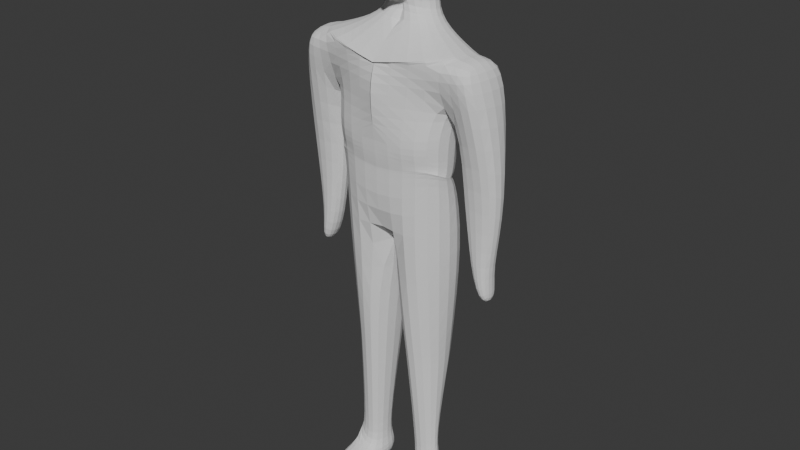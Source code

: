 # Source: Skeleton.blend  (saved by Blender 4.5.88; exported with 4.5.12 LTS)
import bpy
from mathutils import Matrix  # noqa: F401  (used for matrix-valued properties, if any)

bpy.ops.wm.read_factory_settings(use_empty=True)
scene = bpy.context.scene
scene.name = 'Scene'

# ---- collections
col_collection = bpy.data.collections.new('Collection'); scene.collection.children.link(col_collection)

# ---- world
world_world = bpy.data.worlds.new('World'); scene.world = world_world
world_world.use_nodes = True; world_world.node_tree.nodes.clear()
_N = world_world.node_tree.nodes; _L = world_world.node_tree.links
n0 = _N.new('ShaderNodeOutputWorld'); n0.name = 'World Output'; n0.location = (200, 100)
n1 = _N.new('ShaderNodeBackground'); n1.name = 'Background'; n1.location = (-200, 100)
n1.inputs[0].default_value = (0.05088, 0.05088, 0.05088, 1.0)
_L.new(n1.outputs[0], n0.inputs[0])
n0.is_active_output = True
world_world.color = (0.05088, 0.05088, 0.05088)
world_world.sun_shadow_jitter_overblur = 0.0

# ---- meshes
me_cube_001 = bpy.data.meshes.new('Cube.001')
me_cube_001.from_pydata([(0.8572, 0.2964, 1.153), (0.6407, 0.2612, -0.2603), (0.8258, -0.3696, 1.173), (0.6591, -0.3411, 0.03859), (0.0, 0.4177, 0.9377), (0.0, 0.5261, -0.3292), (0.0, -0.3959, 1.058), (0.0, -0.4541, 0.005162), (0.0, 0.4582, 1.185), (0.0, 0.4548, -0.0003089), (0.707, 0.0478, -0.3165), (0.6591, -0.3411, 0.03859), (0.0, 0.4017, -0.06869), (0.0, -0.4251, -0.1665), (0.0, 0.4548, -0.0003089), (0.6407, 0.2612, -0.2603), (0.6591, -0.3411, 0.03859), (0.0, 0.4189, -0.2781), (0.0, -0.4251, -0.1665), (0.0, 0.4548, -0.0003089), (0.7664, 0.3821, -0.9602), (0.5869, -0.3423, -0.9508), (-0.01446, 0.5149, -0.9224), (0.0, -0.418, -1.047), (0.0, 0.4499, -1.044), (0.5769, 0.2984, -2.385), (0.5787, -0.1699, -2.379), (0.1315, 0.3884, -2.44), (0.1315, -0.2962, -2.428), (0.2443, 0.3006, -2.435), (0.1294, 0.3884, -2.416), (0.1306, -0.2962, -2.404), (0.5781, 0.2984, -2.409), (0.5805, -0.1699, -2.404), (0.2036, 0.2747, -3.908), (0.2045, -0.2216, -3.899), (0.5289, 0.08764, -3.443), (0.6247, -0.1207, -3.899), (0.7718, 0.2052, 0.7073), (0.004605, -0.5141, 0.7667), (0.7223, -0.1927, 0.7271), (0.0, 0.5261, 0.6539), (0.7111, 0.2659, 0.3578), (0.6549, -0.4577, 0.2627), (0.0, 0.3299, -0.4115), (0.0, -0.4184, 0.1649), (1.02, 0.2874, 1.123), (0.988, -0.3689, 1.139), (1.181, 0.3954, 0.8487), (1.13, -0.4246, 0.8692), (0.896, 0.1865, -1.156), (0.896, -0.07051, -1.156), (1.118, 0.1865, -1.11), (1.118, -0.07051, -1.11), (1.062, 0.1865, -1.482), (1.062, -0.07051, -1.482), (1.178, 0.1865, -1.437), (1.178, -0.07051, -1.437), (0.7326, -0.08794, -0.1304), (1.278, -0.07255, -0.1893), (0.7616, 0.1887, -0.3437), (1.277, 0.2042, -0.3908), (0.2054, 0.2715, -4.124), (0.2063, -0.2248, -4.116), (0.4163, 0.2395, -4.221), (0.6265, -0.1239, -4.116), (0.2744, -0.5865, -4.001), (0.6798, -0.5036, -3.999), (0.2791, -0.5824, -4.121), (0.6687, -0.5232, -4.123), (0.554, -0.07834, -3.78), (0.4913, 0.04336, -3.323), (0.2521, 0.2132, -3.786), (0.2528, -0.1518, -3.78), (0.8258, -0.3696, 1.173), (0.0, -0.5091, 0.9451), (0.8572, 0.2964, 1.153), (0.0, 0.4177, 0.9377), (0.2841, 0.005263, 1.346), (0.0, -0.04161, 1.417), (0.3653, 0.2861, 1.276), (0.0, 0.4444, 1.373), (0.241, 0.0164, 1.611), (-0.2201, -0.001569, 1.616), (0.3223, 0.3127, 1.544), (-0.2439, 0.4383, 1.677), (0.3408, -0.02198, 1.972), (-0.1275, -0.02992, 1.902), (0.3528, 0.3687, 1.996), (-0.1126, 0.479, 1.935), (0.3201, -0.07234, 2.378), (-0.09844, 0.06486, 2.439), (0.405, 0.367, 2.339), (-0.06461, 0.512, 2.361), (0.2397, -0.3085, 1.71), (0.0, -0.3066, 1.658), (0.2559, -0.3081, 1.865), (0.0, -0.3363, 1.91), (0.2825, -0.3067, 2.08), (0.0, -0.3352, 2.121)], [(9, 14), (8, 9), (14, 19), (19, 24), (24, 29)], [(4, 6, 75, 77), (40, 2, 6, 39), (5, 1, 10, 12), (2, 40, 49, 47), (41, 4, 0, 38), (11, 13, 18, 16), (3, 7, 13, 11), (1, 3, 11, 10), (16, 18, 23, 21), (10, 11, 16, 15), (12, 10, 15, 17), (20, 21, 26, 25), (15, 16, 21, 20), (17, 15, 20, 22), (27, 25, 32, 30), (22, 20, 25, 27), (21, 23, 28, 26), (23, 22, 27, 28), (71, 70, 37, 36), (26, 28, 31, 33), (28, 27, 30, 31), (25, 26, 33, 32), (36, 37, 65, 64), (72, 71, 36, 34), (70, 73, 35, 37), (73, 72, 34, 35), (44, 41, 38, 42), (42, 38, 40, 43), (43, 40, 39, 45), (3, 43, 45, 7), (1, 42, 43, 3), (5, 44, 42, 1), (48, 46, 47, 49), (0, 2, 47, 46), (38, 0, 46, 48), (59, 58, 51, 53), (50, 52, 56, 54), (58, 60, 50, 51), (60, 61, 52, 50), (61, 59, 53, 52), (55, 54, 56, 57), (52, 53, 57, 56), (53, 51, 55, 57), (51, 50, 54, 55), (48, 49, 59, 61), (38, 48, 61, 60), (40, 38, 60, 58), (49, 40, 58, 59), (62, 64, 65, 63), (34, 36, 64, 62), (65, 37, 67, 69), (35, 34, 62, 63), (67, 66, 68, 69), (63, 65, 69, 68), (35, 63, 68, 66), (37, 35, 66, 67), (31, 30, 72, 73), (33, 31, 73, 70), (30, 32, 71, 72), (32, 33, 70, 71), (76, 77, 81, 80), (2, 0, 76, 74), (0, 4, 77, 76), (6, 2, 74, 75), (81, 79, 83, 85), (74, 76, 80, 78), (77, 75, 79, 81), (75, 74, 78, 79), (85, 83, 87, 89), (79, 78, 82, 83), (80, 81, 85, 84), (78, 80, 84, 82), (88, 89, 93, 92), (83, 82, 94, 95), (84, 85, 89, 88), (82, 84, 88, 86), (92, 93, 91, 90), (86, 88, 92, 90), (89, 87, 91, 93), (86, 90, 98, 96), (95, 94, 96, 97), (97, 96, 98, 99), (90, 91, 99, 98), (82, 86, 96, 94), (91, 87, 97, 99), (87, 83, 95, 97)])
_uv = me_cube_001.uv_layers.new(name='UVMap')
_uv.uv.foreach_set('vector', [0.0, 0.0, 0.0, 0.0, 0.0, 0.0, 0.0, 0.0, 0.5609, 0.75, 0.625, 0.75, 0.625, 1.0, 0.5609, 1.0, 0.375, 0.25, 0.375, 0.5, 0.375, 0.5, 0.375, 0.25, 0.625, 0.75, 0.5609, 0.75, 0.5609, 0.75, 0.625, 0.75, 0.5609, 0.25, 0.625, 0.25, 0.625, 0.5, 0.5609, 0.5, 0.375, 0.75, 0.375, 1.0, 0.375, 1.0, 0.375, 0.75, 0.375, 0.75, 0.375, 1.0, 0.375, 1.0, 0.375, 0.75, 0.375, 0.5, 0.375, 0.75, 0.375, 0.75, 0.375, 0.5, 0.375, 0.75, 0.375, 1.0, 0.375, 1.0, 0.375, 0.75, 0.375, 0.5, 0.375, 0.75, 0.375, 0.75, 0.375, 0.5, 0.375, 0.25, 0.375, 0.5, 0.375, 0.5, 0.375, 0.25, 0.375, 0.5, 0.375, 0.75, 0.375, 0.75, 0.375, 0.5, 0.375, 0.5, 0.375, 0.75, 0.375, 0.75, 0.375, 0.5, 0.375, 0.25, 0.375, 0.5, 0.375, 0.5, 0.375, 0.25, 0.375, 0.25, 0.375, 0.5, 0.375, 0.5, 0.375, 0.25, 0.375, 0.25, 0.375, 0.5, 0.375, 0.5, 0.375, 0.25, 0.375, 0.75, 0.375, 1.0, 0.375, 1.0, 0.375, 0.75, 0.0, 0.0, 0.0, 0.0, 0.0, 0.0, 0.0, 0.0, 0.375, 0.5, 0.375, 0.75, 0.375, 0.75, 0.375, 0.5, 0.375, 0.75, 0.375, 1.0, 0.375, 1.0, 0.375, 0.75, 0.0, 0.0, 0.0, 0.0, 0.0, 0.0, 0.0, 0.0, 0.375, 0.5, 0.375, 0.75, 0.375, 0.75, 0.375, 0.5, 0.375, 0.5, 0.375, 0.75, 0.375, 0.75, 0.375, 0.5, 0.375, 0.25, 0.375, 0.5, 0.375, 0.5, 0.375, 0.25, 0.375, 0.75, 0.375, 1.0, 0.375, 1.0, 0.375, 0.75, 0.0, 0.0, 0.0, 0.0, 0.0, 0.0, 0.0, 0.0, 0.4104, 0.25, 0.5609, 0.25, 0.5609, 0.5, 0.4104, 0.5, 0.4104, 0.5, 0.5609, 0.5, 0.5609, 0.75, 0.4104, 0.75, 0.4104, 0.75, 0.5609, 0.75, 0.5609, 1.0, 0.4104, 1.0, 0.375, 0.75, 0.4104, 0.75, 0.4104, 1.0, 0.375, 1.0, 0.375, 0.5, 0.4104, 0.5, 0.4104, 0.75, 0.375, 0.75, 0.375, 0.25, 0.4104, 0.25, 0.4104, 0.5, 0.375, 0.5, 0.5609, 0.5, 0.625, 0.5, 0.625, 0.75, 0.5609, 0.75, 0.625, 0.5, 0.625, 0.75, 0.625, 0.75, 0.625, 0.5, 0.5609, 0.5, 0.625, 0.5, 0.625, 0.5, 0.5609, 0.5, 0.5609, 0.75, 0.5609, 0.75, 0.5609, 0.75, 0.5609, 0.75, 0.5609, 0.5, 0.5609, 0.5, 0.5609, 0.5, 0.5609, 0.5, 0.5609, 0.75, 0.5609, 0.5, 0.5609, 0.5, 0.5609, 0.75, 0.5609, 0.5, 0.5609, 0.5, 0.5609, 0.5, 0.5609, 0.5, 0.5609, 0.5, 0.5609, 0.75, 0.5609, 0.75, 0.5609, 0.5, 0.5609, 0.75, 0.5609, 0.5, 0.5609, 0.5, 0.5609, 0.75, 0.5609, 0.5, 0.5609, 0.75, 0.5609, 0.75, 0.5609, 0.5, 0.5609, 0.75, 0.5609, 0.75, 0.5609, 0.75, 0.5609, 0.75, 0.5609, 0.75, 0.5609, 0.5, 0.5609, 0.5, 0.5609, 0.75, 0.5609, 0.5, 0.5609, 0.75, 0.5609, 0.75, 0.5609, 0.5, 0.5609, 0.5, 0.5609, 0.5, 0.5609, 0.5, 0.5609, 0.5, 0.5609, 0.75, 0.5609, 0.5, 0.5609, 0.5, 0.5609, 0.75, 0.5609, 0.75, 0.5609, 0.75, 0.5609, 0.75, 0.5609, 0.75, 0.125, 0.5, 0.375, 0.5, 0.375, 0.75, 0.125, 0.75, 0.375, 0.25, 0.375, 0.5, 0.375, 0.5, 0.375, 0.25, 0.375, 0.75, 0.375, 0.75, 0.375, 0.75, 0.375, 0.75, 0.0, 0.0, 0.0, 0.0, 0.0, 0.0, 0.0, 0.0, 0.375, 0.75, 0.375, 1.0, 0.375, 1.0, 0.375, 0.75, 0.125, 0.75, 0.375, 0.75, 0.375, 0.75, 0.125, 0.75, 0.0, 0.0, 0.0, 0.0, 0.0, 0.0, 0.0, 0.0, 0.375, 0.75, 0.375, 1.0, 0.375, 1.0, 0.375, 0.75, 0.0, 0.0, 0.0, 0.0, 0.0, 0.0, 0.0, 0.0, 0.375, 0.75, 0.375, 1.0, 0.375, 1.0, 0.375, 0.75, 0.375, 0.25, 0.375, 0.5, 0.375, 0.5, 0.375, 0.25, 0.375, 0.5, 0.375, 0.75, 0.375, 0.75, 0.375, 0.5, 0.625, 0.5, 0.625, 0.25, 0.625, 0.25, 0.625, 0.5, 0.625, 0.75, 0.625, 0.5, 0.625, 0.5, 0.625, 0.75, 0.625, 0.5, 0.625, 0.25, 0.625, 0.25, 0.625, 0.5, 0.625, 1.0, 0.625, 0.75, 0.625, 0.75, 0.625, 1.0, 0.0, 0.0, 0.0, 0.0, 0.0, 0.0, 0.0, 0.0, 0.625, 0.75, 0.625, 0.5, 0.625, 0.5, 0.625, 0.75, 0.0, 0.0, 0.0, 0.0, 0.0, 0.0, 0.0, 0.0, 0.625, 1.0, 0.625, 0.75, 0.625, 0.75, 0.625, 1.0, 0.0, 0.0, 0.0, 0.0, 0.0, 0.0, 0.0, 0.0, 0.625, 1.0, 0.625, 0.75, 0.625, 0.75, 0.625, 1.0, 0.625, 0.5, 0.625, 0.25, 0.625, 0.25, 0.625, 0.5, 0.625, 0.75, 0.625, 0.5, 0.625, 0.5, 0.625, 0.75, 0.625, 0.5, 0.625, 0.25, 0.625, 0.25, 0.625, 0.5, 0.625, 1.0, 0.625, 0.75, 0.625, 0.75, 0.625, 1.0, 0.625, 0.5, 0.625, 0.25, 0.625, 0.25, 0.625, 0.5, 0.625, 0.75, 0.625, 0.5, 0.625, 0.5, 0.625, 0.75, 0.625, 0.5, 0.875, 0.5, 0.875, 0.75, 0.625, 0.75, 0.625, 0.75, 0.625, 0.5, 0.625, 0.5, 0.625, 0.75, 0.0, 0.0, 0.0, 0.0, 0.0, 0.0, 0.0, 0.0, 0.625, 0.75, 0.625, 0.75, 0.625, 0.75, 0.625, 0.75, 0.625, 1.0, 0.625, 0.75, 0.625, 0.75, 0.625, 1.0, 0.625, 1.0, 0.625, 0.75, 0.625, 0.75, 0.625, 1.0, 0.625, 0.75, 0.875, 0.75, 0.875, 0.75, 0.625, 0.75, 0.625, 0.75, 0.625, 0.75, 0.625, 0.75, 0.625, 0.75, 0.0, 0.0, 0.0, 0.0, 0.0, 0.0, 0.0, 0.0, 0.0, 0.0, 0.0, 0.0, 0.0, 0.0, 0.0, 0.0])
me_cube_001.materials.append(None)
me_cube_001.use_mirror_vertex_groups = False
me_cube_001.update()

# ---- objects
ob_skeleton = bpy.data.objects.new('Skeleton', me_cube_001)

# ---- transforms, parenting, visibility, modifiers, constraints
ob_skeleton.location = (0.1143, -0.08294, 0.9594)
ob_skeleton.scale = (1.189, 1.189, 1.189)
ob_skeleton.lock_rotations_4d = False
ob_skeleton.empty_display_type = 'ARROWS'
ob_skeleton.lineart.crease_threshold = 0.0
_m = ob_skeleton.modifiers.new('Mirror', 'MIRROR')
_m.use_clip = True
_m = ob_skeleton.modifiers.new('Subdivision', 'SUBSURF')
_m.levels = 2

# ---- collection membership
col_collection.objects.link(ob_skeleton)

# ---- scene / render settings (as saved in the file)
scene.frame_start = 1; scene.frame_end = 250; scene.frame_set(1)
scene.render.engine = 'BLENDER_EEVEE_NEXT'
bpy.context.view_layer.update()

# ---- added for rendering (the .blend has no active camera and no usable light): camera, sun
cam_auto = bpy.data.cameras.new('AutoCamera')
cam_auto.lens = 50.0
cam_auto.sensor_width = 36.0
cam_auto.clip_end = 1000.0
ob_auto_camera = bpy.data.objects.new('AutoCamera', cam_auto)
scene.collection.objects.link(ob_auto_camera)
ob_auto_camera.location = (8.05857, -9.65194, 6.25519)
ob_auto_camera.rotation_euler = (1.09748, -7.21219e-08, 0.694738)
scene.camera = ob_auto_camera
light_auto_sun = bpy.data.lights.new('AutoSun', 'SUN')
light_auto_sun.energy = 3.0
light_auto_sun.angle = 0.0523599
ob_auto_sun = bpy.data.objects.new('AutoSun', light_auto_sun)
scene.collection.objects.link(ob_auto_sun)
ob_auto_sun.rotation_euler = (0.872665, 0.174533, 0.523599)
bpy.context.view_layer.update()
